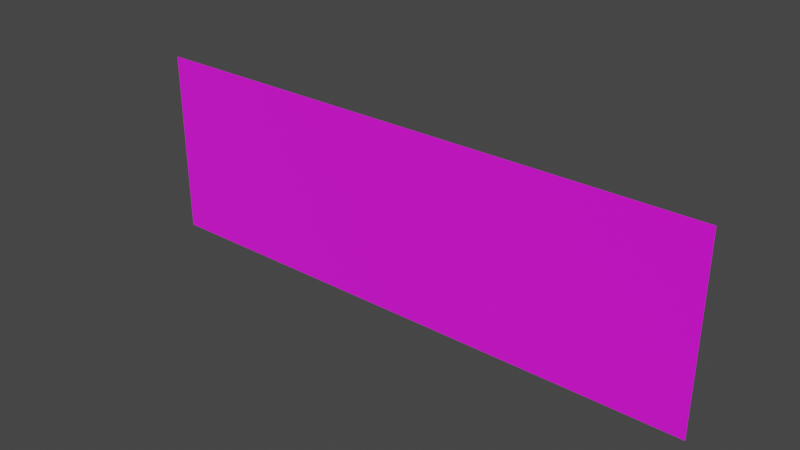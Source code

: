 # Source: caves0_level.blend  (saved by Blender 3.6.11; exported with 4.5.12 LTS)
import bpy
from mathutils import Matrix  # noqa: F401  (used for matrix-valued properties, if any)

bpy.ops.wm.read_factory_settings(use_empty=True)
scene = bpy.context.scene
scene.name = 'Scene'

# ---- collections
col_collection = bpy.data.collections.new('Collection'); scene.collection.children.link(col_collection)
col_objects = bpy.data.collections.new('Objects'); scene.collection.children.link(col_objects)

# ---- images (referenced by path relative to the original .blend; pixels are not part of the script)
import os
ASSET_DIR = os.environ.get("B2B_ASSET_DIR", "")  # directory of the original .blend (textures are referenced by path, not embedded)
HERE = os.path.dirname(os.path.abspath(__file__))  # packed textures are extracted next to this script under _unpacked/

def load_image(name, relpath, width, height, colorspace="sRGB"):
    """Load a texture the original file referenced (path relative to the .blend, or extracted next to this script)."""
    p = next((c for c in (os.path.join(HERE, relpath), os.path.join(ASSET_DIR, relpath)) if relpath and os.path.exists(c)), "")
    if p:
        img = bpy.data.images.load(p, check_existing=True)
        img.name = name
    else:  # same state as the original file: an image datablock whose file is absent (Cycles renders it pink)
        img = bpy.data.images.new(name, width, height)
        img.source = "FILE"
        img.filepath = "//" + (relpath or name)
    img.colorspace_settings.name = colorspace
    return img
img_rooms_png = load_image('rooms.png', 'rooms.png', 1024, 1024, 'sRGB')

# ---- materials (node trees are filled in below, after node groups)
mat_parallaxmaterial = bpy.data.materials.new('ParallaxMaterial')
mat_parallaxmaterial.use_transparent_shadow = False
mat_parallaxmaterial_001 = bpy.data.materials.new('ParallaxMaterial.001')
mat_parallaxmaterial_001.use_transparent_shadow = False

# ---- material node trees
mat_parallaxmaterial.use_nodes = True; mat_parallaxmaterial.node_tree.nodes.clear()
_N = mat_parallaxmaterial.node_tree.nodes; _L = mat_parallaxmaterial.node_tree.links
n0 = _N.new('ShaderNodeBsdfPrincipled'); n0.name = 'Principled BSDF'; n0.location = (10, 300)
n0.distribution = 'GGX'
n0.subsurface_method = 'RANDOM_WALK_SKIN'
n0.inputs[2].default_value = 1.0
n0.inputs[3].default_value = 1.45
n0.inputs[27].default_value = (0.0, 0.0, 0.0, 1.0)
n0.inputs[28].default_value = 1.0
n1 = _N.new('ShaderNodeOutputMaterial'); n1.name = 'Material Output'; n1.location = (300, 300)
n2 = _N.new('ShaderNodeTexImage'); n2.name = 'Image Texture'; n2.location = (-300, 300)
n2.image = img_rooms_png
n2.interpolation = 'Closest'
_L.new(n0.outputs[0], n1.inputs[0])
_L.new(n2.outputs[0], n0.inputs[0])
_L.new(n2.outputs[1], n0.inputs[4])
n1.is_active_output = True
mat_parallaxmaterial_001.use_nodes = True; mat_parallaxmaterial_001.node_tree.nodes.clear()
_N = mat_parallaxmaterial_001.node_tree.nodes; _L = mat_parallaxmaterial_001.node_tree.links
n0 = _N.new('ShaderNodeBsdfPrincipled'); n0.name = 'Principled BSDF'; n0.location = (10, 300)
n0.distribution = 'GGX'
n0.subsurface_method = 'RANDOM_WALK_SKIN'
n0.inputs[2].default_value = 1.0
n0.inputs[3].default_value = 1.45
n0.inputs[27].default_value = (0.0, 0.0, 0.0, 1.0)
n0.inputs[28].default_value = 1.0
n1 = _N.new('ShaderNodeOutputMaterial'); n1.name = 'Material Output'; n1.location = (300, 300)
n2 = _N.new('ShaderNodeTexImage'); n2.name = 'Image Texture'; n2.location = (-300, 300)
n2.interpolation = 'Closest'
_L.new(n0.outputs[0], n1.inputs[0])
_L.new(n2.outputs[0], n0.inputs[0])
_L.new(n2.outputs[1], n0.inputs[4])
n1.is_active_output = True

# ---- world
world_world = bpy.data.worlds.new('World'); scene.world = world_world
world_world.use_nodes = True; world_world.node_tree.nodes.clear()
_N = world_world.node_tree.nodes; _L = world_world.node_tree.links
n0 = _N.new('ShaderNodeOutputWorld'); n0.name = 'World Output'; n0.location = (300, 300)
n1 = _N.new('ShaderNodeBackground'); n1.name = 'Background'; n1.location = (10, 300)
n1.inputs[0].default_value = (0.05088, 0.05088, 0.05088, 1.0)
_L.new(n1.outputs[0], n0.inputs[0])
n0.is_active_output = True
world_world.color = (0.05088, 0.05088, 0.05088)
world_world.use_sun_shadow = False
world_world.sun_shadow_jitter_overblur = 0.0

# ---- meshes
me_plane = bpy.data.meshes.new('Plane')
me_plane.from_pydata([(43.0, -1.788e-06, 14.0), (1.281e-06, -1.788e-06, 14.0), (43.0, 1.788e-06, 0.0), (1.281e-06, 1.788e-06, 0.0)], [], [(3, 2, 0, 1)])
_uv = me_plane.uv_layers.new(name='UVMap')
_uv.uv.foreach_set('vector', [0.1992, 0.5703, 0.3672, 0.5703, 0.3672, 0.625, 0.1992, 0.625])
me_plane.materials.append(mat_parallaxmaterial)
me_plane.materials.append(mat_parallaxmaterial_001)
me_plane.update()

# ---- objects
ob_tilemap = bpy.data.objects.new('tilemap', me_plane)
ob_object_type_barrel_item_iron_key_coins_4 = bpy.data.objects.new('object type=barrel item=iron_key coins=4', None)
ob_object_type_barrel__003 = bpy.data.objects.new('object type=barrel .003', None)
ob_item_type_broken_sword = bpy.data.objects.new('item type=broken_sword', None)
ob_object_type_spike_trap = bpy.data.objects.new('object type=spike_trap', None)
ob_object_type_barrel__002 = bpy.data.objects.new('object type=barrel .002', None)
ob_object_type_rock = bpy.data.objects.new('object type=rock', None)
ob_object_type_torch = bpy.data.objects.new('object type=torch ', None)
ob_object_type_torch__001 = bpy.data.objects.new('object type=torch .001', None)
ob_object_type_torch__002 = bpy.data.objects.new('object type=torch .002', None)
ob_object_type_rat = bpy.data.objects.new('object type=rat', None)
ob_object_type_spider = bpy.data.objects.new('object type=spider', None)

# ---- transforms, parenting, visibility, modifiers, constraints
ob_tilemap.location = (0.0, 0.0, 0.0)
ob_tilemap.hide_select = True
ob_object_type_barrel_item_iron_key_coins_4.location = (17.5, 0.0, 6.0)
ob_object_type_barrel__003.location = (12.5, 0.0, 2.0)
ob_item_type_broken_sword.location = (5.5, 0.0, 1.5)
ob_object_type_spike_trap.location = (27.5, 0.0, 4.5)
ob_object_type_barrel__002.location = (29.5, 0.0, 2.0)
ob_object_type_rock.location = (32.5, 0.0, 8.5)
ob_object_type_torch.location = (33.5, 0.0, 4.5)
ob_object_type_torch__001.location = (39.5, 0.0, 3.5)
ob_object_type_torch__002.location = (41.5, 0.0, 3.5)
ob_object_type_rat.location = (14.5, 0.0, 2.5)
ob_object_type_spider.location = (37.0, 0.0, 2.5)

# ---- collection membership
col_collection.objects.link(ob_tilemap)
col_objects.objects.link(ob_object_type_barrel_item_iron_key_coins_4)
col_objects.objects.link(ob_object_type_barrel__003)
col_objects.objects.link(ob_item_type_broken_sword)
col_objects.objects.link(ob_object_type_spike_trap)
col_objects.objects.link(ob_object_type_barrel__002)
col_objects.objects.link(ob_object_type_rock)
col_objects.objects.link(ob_object_type_torch)
col_objects.objects.link(ob_object_type_torch__001)
col_objects.objects.link(ob_object_type_torch__002)
col_objects.objects.link(ob_object_type_rat)
col_objects.objects.link(ob_object_type_spider)

# ---- scene / render settings (as saved in the file)
scene.frame_start = 1; scene.frame_end = 250; scene.frame_set(1)
scene.render.engine = 'BLENDER_EEVEE_NEXT'
scene.cycles.sampling_pattern = 'TABULATED_SOBOL'
scene.view_settings.view_transform = 'Filmic'
bpy.context.view_layer.update()

# ---- added for rendering (the .blend has no active camera and no usable light): camera, sun
cam_auto = bpy.data.cameras.new('AutoCamera')
cam_auto.lens = 50.0
cam_auto.sensor_width = 36.0
cam_auto.clip_end = 1000.0
ob_auto_camera = bpy.data.objects.new('AutoCamera', cam_auto)
scene.collection.objects.link(ob_auto_camera)
ob_auto_camera.location = (63.3402, -50.2083, 40.4722)
ob_auto_camera.rotation_euler = (1.09748, -7.21219e-08, 0.694738)
scene.camera = ob_auto_camera
light_auto_sun = bpy.data.lights.new('AutoSun', 'SUN')
light_auto_sun.energy = 3.0
light_auto_sun.angle = 0.0523599
ob_auto_sun = bpy.data.objects.new('AutoSun', light_auto_sun)
scene.collection.objects.link(ob_auto_sun)
ob_auto_sun.rotation_euler = (0.872665, 0.174533, 0.523599)
bpy.context.view_layer.update()
